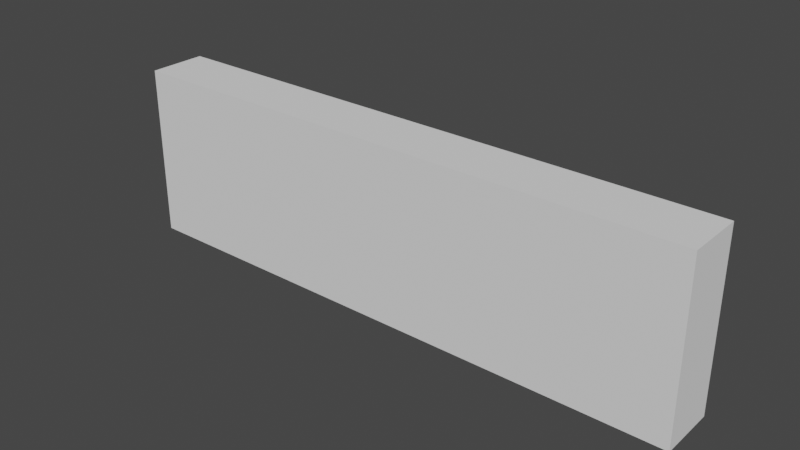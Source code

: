 # Source: Bangunan_ruangan_kelas.blend  (saved by Blender 3.6.13; exported with 4.5.12 LTS)
import bpy
from mathutils import Matrix  # noqa: F401  (used for matrix-valued properties, if any)

bpy.ops.wm.read_factory_settings(use_empty=True)
scene = bpy.context.scene
scene.name = 'Scene'

# ---- collections
col_collection = bpy.data.collections.new('Collection'); scene.collection.children.link(col_collection)

# ---- world
world_world = bpy.data.worlds.new('World'); scene.world = world_world
world_world.use_nodes = True; world_world.node_tree.nodes.clear()
_N = world_world.node_tree.nodes; _L = world_world.node_tree.links
n0 = _N.new('ShaderNodeOutputWorld'); n0.name = 'World Output'; n0.location = (300, 300)
n1 = _N.new('ShaderNodeBackground'); n1.name = 'Background'; n1.location = (10, 300)
n1.inputs[0].default_value = (0.05088, 0.05088, 0.05088, 1.0)
_L.new(n1.outputs[0], n0.inputs[0])
n0.is_active_output = True
world_world.color = (0.05088, 0.05088, 0.05088)
world_world.use_sun_shadow = False
world_world.sun_shadow_jitter_overblur = 0.0

# ---- meshes
me_cube_002 = bpy.data.meshes.new('Cube.002')
me_cube_002.from_pydata([(-1.0, -1.0, -1.0), (-1.0, -1.0, 1.0), (-1.0, 1.0, -1.0), (-1.0, 1.0, 1.0), (1.0, -1.0, -1.0), (1.0, -1.0, 1.0), (1.0, 1.0, -1.0), (1.0, 1.0, 1.0)], [], [(0, 1, 3, 2), (2, 3, 7, 6), (6, 7, 5, 4), (4, 5, 1, 0), (2, 6, 4, 0), (7, 3, 1, 5)])
_uv = me_cube_002.uv_layers.new(name='UVMap')
_uv.uv.foreach_set('vector', [0.375, 0.0, 0.625, 0.0, 0.625, 0.25, 0.375, 0.25, 0.375, 0.25, 0.625, 0.25, 0.625, 0.5, 0.375, 0.5, 0.375, 0.5, 0.625, 0.5, 0.625, 0.75, 0.375, 0.75, 0.375, 0.75, 0.625, 0.75, 0.625, 1.0, 0.375, 1.0, 0.125, 0.5, 0.375, 0.5, 0.375, 0.75, 0.125, 0.75, 0.625, 0.5, 0.875, 0.5, 0.875, 0.75, 0.625, 0.75])
me_cube_002.update()

# ---- objects
ob_cube = bpy.data.objects.new('Cube', me_cube_002)

# ---- transforms, parenting, visibility, modifiers, constraints
ob_cube.location = (0.0, 0.0, 3.0)
ob_cube.scale = (10.0, 1.0, 3.0)

# ---- collection membership
col_collection.objects.link(ob_cube)

# ---- scene / render settings (as saved in the file)
scene.frame_start = 1; scene.frame_end = 250; scene.frame_set(1)
scene.render.engine = 'BLENDER_EEVEE_NEXT'
scene.cycles.sampling_pattern = 'TABULATED_SOBOL'
scene.view_settings.view_transform = 'Filmic'
bpy.context.view_layer.update()

# ---- added for rendering (the .blend has no active camera and no usable light): camera, sun
cam_auto = bpy.data.cameras.new('AutoCamera')
cam_auto.lens = 50.0
cam_auto.sensor_width = 36.0
cam_auto.clip_end = 1000.0
ob_auto_camera = bpy.data.objects.new('AutoCamera', cam_auto)
scene.collection.objects.link(ob_auto_camera)
ob_auto_camera.location = (19.4077, -23.2892, 18.5261)
ob_auto_camera.rotation_euler = (1.09748, -7.21219e-08, 0.694738)
scene.camera = ob_auto_camera
light_auto_sun = bpy.data.lights.new('AutoSun', 'SUN')
light_auto_sun.energy = 3.0
light_auto_sun.angle = 0.0523599
ob_auto_sun = bpy.data.objects.new('AutoSun', light_auto_sun)
scene.collection.objects.link(ob_auto_sun)
ob_auto_sun.rotation_euler = (0.872665, 0.174533, 0.523599)
bpy.context.view_layer.update()
